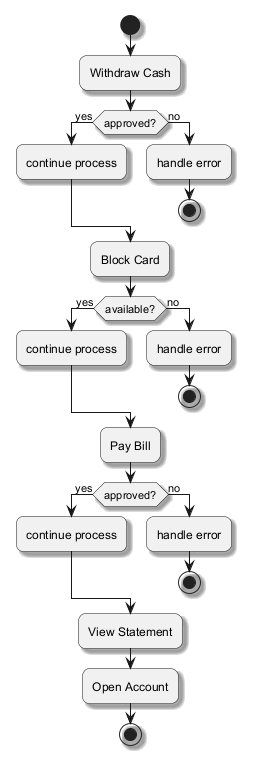

The diagram above was rendered by PlantUML. Its source (embedded in the PNG):
@startuml
skinparam backgroundColor #FFFFFF
skinparam roundCorner 15
skinparam shadowing true
start
:Withdraw Cash;
if (approved?) then (yes)
:continue process;
else (no)
:handle error;
stop
endif
:Block Card;
if (available?) then (yes)
:continue process;
else (no)
:handle error;
stop
endif
:Pay Bill;
if (approved?) then (yes)
:continue process;
else (no)
:handle error;
stop
endif
:View Statement;
:Open Account;
stop
@enduml